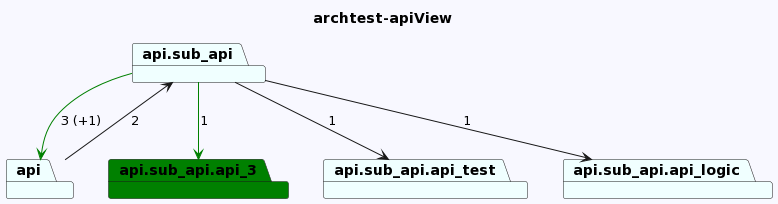

The diagram above was rendered by PlantUML. Its source (embedded in the PNG):
@startuml
skinparam backgroundColor GhostWhite
title archtest-apiView
package "api.sub_api.api_3" #Green
package "api.sub_api.api_test" #Azure
package "api.sub_api.api_logic" #Azure
package "api" #Azure
package "api.sub_api" #Azure



"api"-->"api.sub_api"  : 2
"api.sub_api"-->"api.sub_api.api_3" #Green : 1
"api.sub_api"-->"api.sub_api.api_logic"  : 1
"api.sub_api"-->"api.sub_api.api_test"  : 1
"api.sub_api"-->"api" #Green : 3 (+1)
@enduml